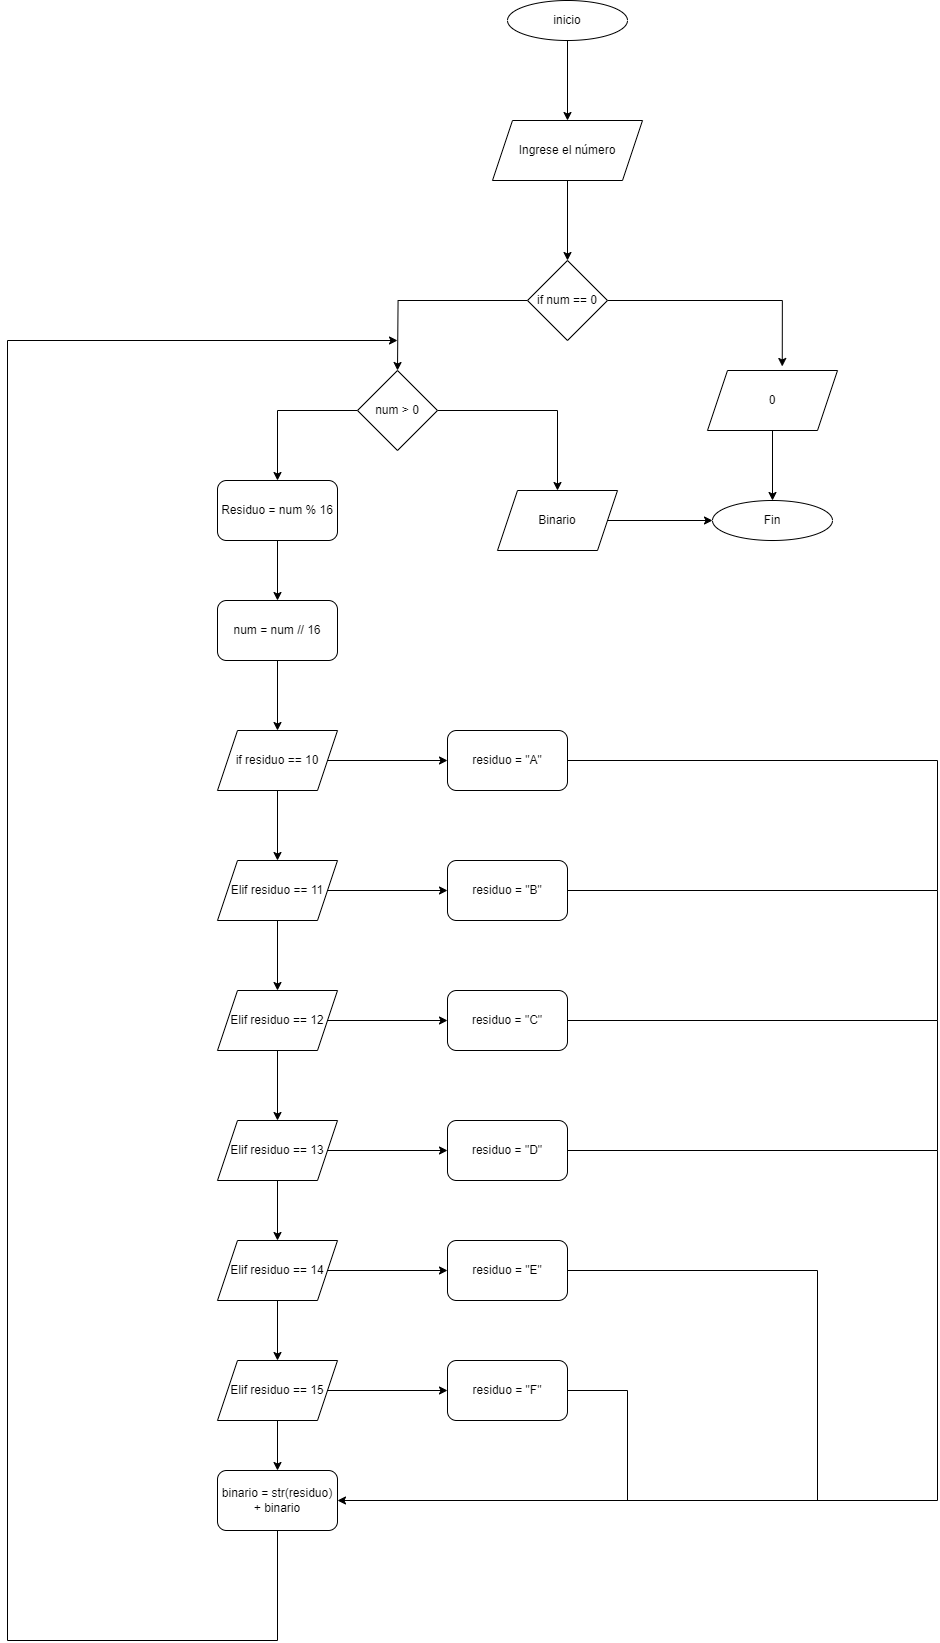

The diagram above was exported from draw.io. Its source (the exported page's mxGraphModel, read from the mxfile embedded in the PNG):
<mxGraphModel dx="2580" dy="746" grid="1" gridSize="10" guides="1" tooltips="1" connect="1" arrows="1" fold="1" page="1" pageScale="1" pageWidth="980" pageHeight="1390" math="0" shadow="0">
  <root>
    <mxCell id="0" />
    <mxCell id="1" parent="0" />
    <mxCell id="5PGhVlcn5ChQSDFNKoer-5" value="" style="edgeStyle=orthogonalEdgeStyle;rounded=0;orthogonalLoop=1;jettySize=auto;html=1;" edge="1" parent="1" source="5PGhVlcn5ChQSDFNKoer-1" target="5PGhVlcn5ChQSDFNKoer-2">
      <mxGeometry relative="1" as="geometry" />
    </mxCell>
    <mxCell id="5PGhVlcn5ChQSDFNKoer-1" value="inicio" style="ellipse;whiteSpace=wrap;html=1;" vertex="1" parent="1">
      <mxGeometry x="210" y="40" width="120" height="40" as="geometry" />
    </mxCell>
    <mxCell id="5PGhVlcn5ChQSDFNKoer-4" value="" style="edgeStyle=orthogonalEdgeStyle;rounded=0;orthogonalLoop=1;jettySize=auto;html=1;" edge="1" parent="1" source="5PGhVlcn5ChQSDFNKoer-2" target="5PGhVlcn5ChQSDFNKoer-3">
      <mxGeometry relative="1" as="geometry" />
    </mxCell>
    <mxCell id="5PGhVlcn5ChQSDFNKoer-2" value="Ingrese el número" style="shape=parallelogram;perimeter=parallelogramPerimeter;whiteSpace=wrap;html=1;fixedSize=1;" vertex="1" parent="1">
      <mxGeometry x="195" y="160" width="150" height="60" as="geometry" />
    </mxCell>
    <mxCell id="5PGhVlcn5ChQSDFNKoer-7" style="edgeStyle=orthogonalEdgeStyle;rounded=0;orthogonalLoop=1;jettySize=auto;html=1;exitX=1;exitY=0.5;exitDx=0;exitDy=0;entryX=0.575;entryY=-0.067;entryDx=0;entryDy=0;entryPerimeter=0;" edge="1" parent="1" source="5PGhVlcn5ChQSDFNKoer-3" target="5PGhVlcn5ChQSDFNKoer-6">
      <mxGeometry relative="1" as="geometry" />
    </mxCell>
    <mxCell id="5PGhVlcn5ChQSDFNKoer-9" style="edgeStyle=orthogonalEdgeStyle;rounded=0;orthogonalLoop=1;jettySize=auto;html=1;exitX=0;exitY=0.5;exitDx=0;exitDy=0;entryX=0.5;entryY=0;entryDx=0;entryDy=0;" edge="1" parent="1" source="5PGhVlcn5ChQSDFNKoer-3">
      <mxGeometry relative="1" as="geometry">
        <mxPoint x="100" y="410" as="targetPoint" />
      </mxGeometry>
    </mxCell>
    <mxCell id="5PGhVlcn5ChQSDFNKoer-3" value="if num == 0" style="rhombus;whiteSpace=wrap;html=1;" vertex="1" parent="1">
      <mxGeometry x="230" y="300" width="80" height="80" as="geometry" />
    </mxCell>
    <mxCell id="5PGhVlcn5ChQSDFNKoer-44" value="" style="edgeStyle=orthogonalEdgeStyle;rounded=0;orthogonalLoop=1;jettySize=auto;html=1;" edge="1" parent="1" source="5PGhVlcn5ChQSDFNKoer-6" target="5PGhVlcn5ChQSDFNKoer-43">
      <mxGeometry relative="1" as="geometry" />
    </mxCell>
    <mxCell id="5PGhVlcn5ChQSDFNKoer-6" value="0" style="shape=parallelogram;perimeter=parallelogramPerimeter;whiteSpace=wrap;html=1;fixedSize=1;" vertex="1" parent="1">
      <mxGeometry x="410" y="410" width="130" height="60" as="geometry" />
    </mxCell>
    <mxCell id="5PGhVlcn5ChQSDFNKoer-12" style="edgeStyle=orthogonalEdgeStyle;rounded=0;orthogonalLoop=1;jettySize=auto;html=1;exitX=0;exitY=0.5;exitDx=0;exitDy=0;entryX=0.5;entryY=0;entryDx=0;entryDy=0;" edge="1" parent="1" source="5PGhVlcn5ChQSDFNKoer-10" target="5PGhVlcn5ChQSDFNKoer-11">
      <mxGeometry relative="1" as="geometry" />
    </mxCell>
    <mxCell id="5PGhVlcn5ChQSDFNKoer-42" style="edgeStyle=orthogonalEdgeStyle;rounded=0;orthogonalLoop=1;jettySize=auto;html=1;exitX=1;exitY=0.5;exitDx=0;exitDy=0;entryX=0.5;entryY=0;entryDx=0;entryDy=0;" edge="1" parent="1" source="5PGhVlcn5ChQSDFNKoer-10" target="5PGhVlcn5ChQSDFNKoer-41">
      <mxGeometry relative="1" as="geometry" />
    </mxCell>
    <mxCell id="5PGhVlcn5ChQSDFNKoer-10" value="num &amp;gt; 0" style="rhombus;whiteSpace=wrap;html=1;" vertex="1" parent="1">
      <mxGeometry x="60" y="410" width="80" height="80" as="geometry" />
    </mxCell>
    <mxCell id="5PGhVlcn5ChQSDFNKoer-14" value="" style="edgeStyle=orthogonalEdgeStyle;rounded=0;orthogonalLoop=1;jettySize=auto;html=1;" edge="1" parent="1" source="5PGhVlcn5ChQSDFNKoer-11" target="5PGhVlcn5ChQSDFNKoer-13">
      <mxGeometry relative="1" as="geometry" />
    </mxCell>
    <mxCell id="5PGhVlcn5ChQSDFNKoer-11" value="Residuo = num % 16" style="rounded=1;whiteSpace=wrap;html=1;" vertex="1" parent="1">
      <mxGeometry x="-80" y="520" width="120" height="60" as="geometry" />
    </mxCell>
    <mxCell id="5PGhVlcn5ChQSDFNKoer-18" value="" style="edgeStyle=orthogonalEdgeStyle;rounded=0;orthogonalLoop=1;jettySize=auto;html=1;" edge="1" parent="1" source="5PGhVlcn5ChQSDFNKoer-13" target="5PGhVlcn5ChQSDFNKoer-17">
      <mxGeometry relative="1" as="geometry" />
    </mxCell>
    <mxCell id="5PGhVlcn5ChQSDFNKoer-13" value="num = num // 16" style="rounded=1;whiteSpace=wrap;html=1;" vertex="1" parent="1">
      <mxGeometry x="-80" y="640" width="120" height="60" as="geometry" />
    </mxCell>
    <mxCell id="5PGhVlcn5ChQSDFNKoer-20" value="" style="edgeStyle=orthogonalEdgeStyle;rounded=0;orthogonalLoop=1;jettySize=auto;html=1;" edge="1" parent="1" source="5PGhVlcn5ChQSDFNKoer-17" target="5PGhVlcn5ChQSDFNKoer-19">
      <mxGeometry relative="1" as="geometry" />
    </mxCell>
    <mxCell id="5PGhVlcn5ChQSDFNKoer-40" value="" style="edgeStyle=orthogonalEdgeStyle;rounded=0;orthogonalLoop=1;jettySize=auto;html=1;" edge="1" parent="1" source="5PGhVlcn5ChQSDFNKoer-17" target="5PGhVlcn5ChQSDFNKoer-21">
      <mxGeometry relative="1" as="geometry" />
    </mxCell>
    <mxCell id="5PGhVlcn5ChQSDFNKoer-17" value="if residuo == 10" style="shape=parallelogram;perimeter=parallelogramPerimeter;whiteSpace=wrap;html=1;fixedSize=1;" vertex="1" parent="1">
      <mxGeometry x="-80" y="770" width="120" height="60" as="geometry" />
    </mxCell>
    <mxCell id="5PGhVlcn5ChQSDFNKoer-19" value="residuo = &quot;A&quot;" style="rounded=1;whiteSpace=wrap;html=1;" vertex="1" parent="1">
      <mxGeometry x="150" y="770" width="120" height="60" as="geometry" />
    </mxCell>
    <mxCell id="5PGhVlcn5ChQSDFNKoer-27" value="" style="edgeStyle=orthogonalEdgeStyle;rounded=0;orthogonalLoop=1;jettySize=auto;html=1;" edge="1" parent="1" source="5PGhVlcn5ChQSDFNKoer-21" target="5PGhVlcn5ChQSDFNKoer-26">
      <mxGeometry relative="1" as="geometry" />
    </mxCell>
    <mxCell id="5PGhVlcn5ChQSDFNKoer-39" value="" style="edgeStyle=orthogonalEdgeStyle;rounded=0;orthogonalLoop=1;jettySize=auto;html=1;" edge="1" parent="1" source="5PGhVlcn5ChQSDFNKoer-21" target="5PGhVlcn5ChQSDFNKoer-22">
      <mxGeometry relative="1" as="geometry" />
    </mxCell>
    <mxCell id="5PGhVlcn5ChQSDFNKoer-21" value="Elif residuo == 11" style="shape=parallelogram;perimeter=parallelogramPerimeter;whiteSpace=wrap;html=1;fixedSize=1;" vertex="1" parent="1">
      <mxGeometry x="-80" y="900" width="120" height="60" as="geometry" />
    </mxCell>
    <mxCell id="5PGhVlcn5ChQSDFNKoer-29" value="" style="edgeStyle=orthogonalEdgeStyle;rounded=0;orthogonalLoop=1;jettySize=auto;html=1;" edge="1" parent="1" source="5PGhVlcn5ChQSDFNKoer-22" target="5PGhVlcn5ChQSDFNKoer-28">
      <mxGeometry relative="1" as="geometry" />
    </mxCell>
    <mxCell id="5PGhVlcn5ChQSDFNKoer-38" value="" style="edgeStyle=orthogonalEdgeStyle;rounded=0;orthogonalLoop=1;jettySize=auto;html=1;" edge="1" parent="1" source="5PGhVlcn5ChQSDFNKoer-22" target="5PGhVlcn5ChQSDFNKoer-23">
      <mxGeometry relative="1" as="geometry" />
    </mxCell>
    <mxCell id="5PGhVlcn5ChQSDFNKoer-22" value="Elif residuo == 12" style="shape=parallelogram;perimeter=parallelogramPerimeter;whiteSpace=wrap;html=1;fixedSize=1;" vertex="1" parent="1">
      <mxGeometry x="-80" y="1030" width="120" height="60" as="geometry" />
    </mxCell>
    <mxCell id="5PGhVlcn5ChQSDFNKoer-31" value="" style="edgeStyle=orthogonalEdgeStyle;rounded=0;orthogonalLoop=1;jettySize=auto;html=1;" edge="1" parent="1" source="5PGhVlcn5ChQSDFNKoer-23" target="5PGhVlcn5ChQSDFNKoer-30">
      <mxGeometry relative="1" as="geometry" />
    </mxCell>
    <mxCell id="5PGhVlcn5ChQSDFNKoer-37" value="" style="edgeStyle=orthogonalEdgeStyle;rounded=0;orthogonalLoop=1;jettySize=auto;html=1;" edge="1" parent="1" source="5PGhVlcn5ChQSDFNKoer-23" target="5PGhVlcn5ChQSDFNKoer-24">
      <mxGeometry relative="1" as="geometry" />
    </mxCell>
    <mxCell id="5PGhVlcn5ChQSDFNKoer-23" value="Elif residuo == 13" style="shape=parallelogram;perimeter=parallelogramPerimeter;whiteSpace=wrap;html=1;fixedSize=1;" vertex="1" parent="1">
      <mxGeometry x="-80" y="1160" width="120" height="60" as="geometry" />
    </mxCell>
    <mxCell id="5PGhVlcn5ChQSDFNKoer-34" value="" style="edgeStyle=orthogonalEdgeStyle;rounded=0;orthogonalLoop=1;jettySize=auto;html=1;" edge="1" parent="1" source="5PGhVlcn5ChQSDFNKoer-24" target="5PGhVlcn5ChQSDFNKoer-33">
      <mxGeometry relative="1" as="geometry" />
    </mxCell>
    <mxCell id="5PGhVlcn5ChQSDFNKoer-36" value="" style="edgeStyle=orthogonalEdgeStyle;rounded=0;orthogonalLoop=1;jettySize=auto;html=1;" edge="1" parent="1" source="5PGhVlcn5ChQSDFNKoer-24" target="5PGhVlcn5ChQSDFNKoer-25">
      <mxGeometry relative="1" as="geometry" />
    </mxCell>
    <mxCell id="5PGhVlcn5ChQSDFNKoer-24" value="Elif residuo == 14" style="shape=parallelogram;perimeter=parallelogramPerimeter;whiteSpace=wrap;html=1;fixedSize=1;" vertex="1" parent="1">
      <mxGeometry x="-80" y="1280" width="120" height="60" as="geometry" />
    </mxCell>
    <mxCell id="5PGhVlcn5ChQSDFNKoer-35" value="" style="edgeStyle=orthogonalEdgeStyle;rounded=0;orthogonalLoop=1;jettySize=auto;html=1;" edge="1" parent="1" source="5PGhVlcn5ChQSDFNKoer-25" target="5PGhVlcn5ChQSDFNKoer-32">
      <mxGeometry relative="1" as="geometry" />
    </mxCell>
    <mxCell id="5PGhVlcn5ChQSDFNKoer-57" value="" style="edgeStyle=orthogonalEdgeStyle;rounded=0;orthogonalLoop=1;jettySize=auto;html=1;" edge="1" parent="1" source="5PGhVlcn5ChQSDFNKoer-25" target="5PGhVlcn5ChQSDFNKoer-56">
      <mxGeometry relative="1" as="geometry" />
    </mxCell>
    <mxCell id="5PGhVlcn5ChQSDFNKoer-25" value="Elif residuo == 15" style="shape=parallelogram;perimeter=parallelogramPerimeter;whiteSpace=wrap;html=1;fixedSize=1;" vertex="1" parent="1">
      <mxGeometry x="-80" y="1400" width="120" height="60" as="geometry" />
    </mxCell>
    <mxCell id="5PGhVlcn5ChQSDFNKoer-26" value="residuo = &quot;B&quot;" style="rounded=1;whiteSpace=wrap;html=1;" vertex="1" parent="1">
      <mxGeometry x="150" y="900" width="120" height="60" as="geometry" />
    </mxCell>
    <mxCell id="5PGhVlcn5ChQSDFNKoer-28" value="residuo = &quot;C&quot;" style="rounded=1;whiteSpace=wrap;html=1;" vertex="1" parent="1">
      <mxGeometry x="150" y="1030" width="120" height="60" as="geometry" />
    </mxCell>
    <mxCell id="5PGhVlcn5ChQSDFNKoer-30" value="residuo = &quot;D&quot;" style="rounded=1;whiteSpace=wrap;html=1;" vertex="1" parent="1">
      <mxGeometry x="150" y="1160" width="120" height="60" as="geometry" />
    </mxCell>
    <mxCell id="5PGhVlcn5ChQSDFNKoer-58" style="edgeStyle=orthogonalEdgeStyle;rounded=0;orthogonalLoop=1;jettySize=auto;html=1;exitX=0.5;exitY=1;exitDx=0;exitDy=0;entryX=1;entryY=0.5;entryDx=0;entryDy=0;" edge="1" parent="1" source="5PGhVlcn5ChQSDFNKoer-32" target="5PGhVlcn5ChQSDFNKoer-56">
      <mxGeometry relative="1" as="geometry">
        <Array as="points">
          <mxPoint x="250" y="1460" />
          <mxPoint x="250" y="1430" />
          <mxPoint x="330" y="1430" />
          <mxPoint x="330" y="1540" />
        </Array>
      </mxGeometry>
    </mxCell>
    <mxCell id="5PGhVlcn5ChQSDFNKoer-32" value="residuo = &quot;F&quot;" style="rounded=1;whiteSpace=wrap;html=1;" vertex="1" parent="1">
      <mxGeometry x="150" y="1400" width="120" height="60" as="geometry" />
    </mxCell>
    <mxCell id="5PGhVlcn5ChQSDFNKoer-33" value="residuo = &quot;E&quot;" style="rounded=1;whiteSpace=wrap;html=1;" vertex="1" parent="1">
      <mxGeometry x="150" y="1280" width="120" height="60" as="geometry" />
    </mxCell>
    <mxCell id="5PGhVlcn5ChQSDFNKoer-45" value="" style="edgeStyle=orthogonalEdgeStyle;rounded=0;orthogonalLoop=1;jettySize=auto;html=1;" edge="1" parent="1" source="5PGhVlcn5ChQSDFNKoer-41" target="5PGhVlcn5ChQSDFNKoer-43">
      <mxGeometry relative="1" as="geometry" />
    </mxCell>
    <mxCell id="5PGhVlcn5ChQSDFNKoer-41" value="Binario" style="shape=parallelogram;perimeter=parallelogramPerimeter;whiteSpace=wrap;html=1;fixedSize=1;" vertex="1" parent="1">
      <mxGeometry x="200" y="530" width="120" height="60" as="geometry" />
    </mxCell>
    <mxCell id="5PGhVlcn5ChQSDFNKoer-43" value="Fin" style="ellipse;whiteSpace=wrap;html=1;" vertex="1" parent="1">
      <mxGeometry x="415" y="540" width="120" height="40" as="geometry" />
    </mxCell>
    <mxCell id="5PGhVlcn5ChQSDFNKoer-49" value="" style="endArrow=none;html=1;rounded=0;" edge="1" parent="1">
      <mxGeometry width="50" height="50" relative="1" as="geometry">
        <mxPoint x="270" y="1310" as="sourcePoint" />
        <mxPoint x="520" y="1310" as="targetPoint" />
      </mxGeometry>
    </mxCell>
    <mxCell id="5PGhVlcn5ChQSDFNKoer-51" value="" style="endArrow=none;html=1;rounded=0;exitX=1;exitY=0.5;exitDx=0;exitDy=0;" edge="1" parent="1" source="5PGhVlcn5ChQSDFNKoer-30">
      <mxGeometry width="50" height="50" relative="1" as="geometry">
        <mxPoint x="450" y="1580" as="sourcePoint" />
        <mxPoint x="640" y="1190" as="targetPoint" />
      </mxGeometry>
    </mxCell>
    <mxCell id="5PGhVlcn5ChQSDFNKoer-52" value="" style="endArrow=none;html=1;rounded=0;" edge="1" parent="1">
      <mxGeometry width="50" height="50" relative="1" as="geometry">
        <mxPoint x="640" y="1540" as="sourcePoint" />
        <mxPoint x="640" y="1190" as="targetPoint" />
      </mxGeometry>
    </mxCell>
    <mxCell id="5PGhVlcn5ChQSDFNKoer-56" value="binario = str(residuo) + binario" style="rounded=1;whiteSpace=wrap;html=1;" vertex="1" parent="1">
      <mxGeometry x="-80" y="1510" width="120" height="60" as="geometry" />
    </mxCell>
    <mxCell id="5PGhVlcn5ChQSDFNKoer-62" value="" style="endArrow=none;html=1;rounded=0;" edge="1" parent="1">
      <mxGeometry width="50" height="50" relative="1" as="geometry">
        <mxPoint x="210" y="1540" as="sourcePoint" />
        <mxPoint x="640" y="1540" as="targetPoint" />
      </mxGeometry>
    </mxCell>
    <mxCell id="5PGhVlcn5ChQSDFNKoer-63" value="" style="endArrow=none;html=1;rounded=0;" edge="1" parent="1">
      <mxGeometry width="50" height="50" relative="1" as="geometry">
        <mxPoint x="520" y="1540" as="sourcePoint" />
        <mxPoint x="520" y="1310" as="targetPoint" />
      </mxGeometry>
    </mxCell>
    <mxCell id="5PGhVlcn5ChQSDFNKoer-64" value="" style="endArrow=none;html=1;rounded=0;exitX=1;exitY=0.5;exitDx=0;exitDy=0;" edge="1" parent="1" source="5PGhVlcn5ChQSDFNKoer-28">
      <mxGeometry width="50" height="50" relative="1" as="geometry">
        <mxPoint x="180" y="1620" as="sourcePoint" />
        <mxPoint x="640" y="1060" as="targetPoint" />
      </mxGeometry>
    </mxCell>
    <mxCell id="5PGhVlcn5ChQSDFNKoer-65" value="" style="endArrow=none;html=1;rounded=0;" edge="1" parent="1">
      <mxGeometry width="50" height="50" relative="1" as="geometry">
        <mxPoint x="640" y="1190" as="sourcePoint" />
        <mxPoint x="640" y="1060" as="targetPoint" />
      </mxGeometry>
    </mxCell>
    <mxCell id="5PGhVlcn5ChQSDFNKoer-66" value="" style="endArrow=none;html=1;rounded=0;exitX=1;exitY=0.5;exitDx=0;exitDy=0;" edge="1" parent="1" source="5PGhVlcn5ChQSDFNKoer-26">
      <mxGeometry width="50" height="50" relative="1" as="geometry">
        <mxPoint x="450" y="1010" as="sourcePoint" />
        <mxPoint x="640" y="930" as="targetPoint" />
      </mxGeometry>
    </mxCell>
    <mxCell id="5PGhVlcn5ChQSDFNKoer-67" value="" style="endArrow=none;html=1;rounded=0;" edge="1" parent="1">
      <mxGeometry width="50" height="50" relative="1" as="geometry">
        <mxPoint x="640" y="1060" as="sourcePoint" />
        <mxPoint x="640" y="930" as="targetPoint" />
      </mxGeometry>
    </mxCell>
    <mxCell id="5PGhVlcn5ChQSDFNKoer-68" value="" style="endArrow=none;html=1;rounded=0;exitX=1;exitY=0.5;exitDx=0;exitDy=0;" edge="1" parent="1" source="5PGhVlcn5ChQSDFNKoer-19">
      <mxGeometry width="50" height="50" relative="1" as="geometry">
        <mxPoint x="450" y="1010" as="sourcePoint" />
        <mxPoint x="640" y="800" as="targetPoint" />
      </mxGeometry>
    </mxCell>
    <mxCell id="5PGhVlcn5ChQSDFNKoer-69" value="" style="endArrow=none;html=1;rounded=0;" edge="1" parent="1">
      <mxGeometry width="50" height="50" relative="1" as="geometry">
        <mxPoint x="640" y="930" as="sourcePoint" />
        <mxPoint x="640" y="800" as="targetPoint" />
      </mxGeometry>
    </mxCell>
    <mxCell id="5PGhVlcn5ChQSDFNKoer-76" value="" style="endArrow=none;html=1;rounded=0;exitX=0.5;exitY=1;exitDx=0;exitDy=0;" edge="1" parent="1" source="5PGhVlcn5ChQSDFNKoer-56">
      <mxGeometry width="50" height="50" relative="1" as="geometry">
        <mxPoint x="110" y="1250" as="sourcePoint" />
        <mxPoint x="-20" y="1680" as="targetPoint" />
      </mxGeometry>
    </mxCell>
    <mxCell id="5PGhVlcn5ChQSDFNKoer-77" value="" style="endArrow=none;html=1;rounded=0;" edge="1" parent="1">
      <mxGeometry width="50" height="50" relative="1" as="geometry">
        <mxPoint x="-20" y="1680" as="sourcePoint" />
        <mxPoint x="-290" y="1680" as="targetPoint" />
      </mxGeometry>
    </mxCell>
    <mxCell id="5PGhVlcn5ChQSDFNKoer-78" value="" style="endArrow=none;html=1;rounded=0;" edge="1" parent="1">
      <mxGeometry width="50" height="50" relative="1" as="geometry">
        <mxPoint x="-290" y="1680" as="sourcePoint" />
        <mxPoint x="-290" y="380" as="targetPoint" />
      </mxGeometry>
    </mxCell>
    <mxCell id="5PGhVlcn5ChQSDFNKoer-79" value="" style="endArrow=classic;html=1;rounded=0;" edge="1" parent="1">
      <mxGeometry width="50" height="50" relative="1" as="geometry">
        <mxPoint x="-290" y="380" as="sourcePoint" />
        <mxPoint x="100" y="380" as="targetPoint" />
        <Array as="points" />
      </mxGeometry>
    </mxCell>
  </root>
</mxGraphModel>